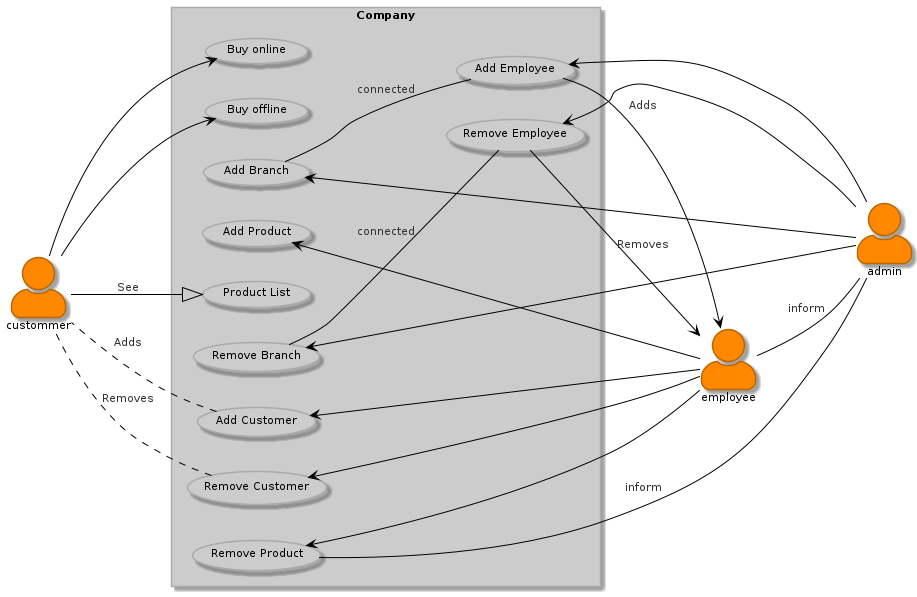

The diagram above was rendered by PlantUML. Its source (embedded in the PNG):
@startuml companyUseCase
!define LIGHTORANGE
!includeurl https://raw.githubusercontent.com/Drakemor/RedDress-PlantUML/master/style.puml

left to right direction
skinparam actorStyle awesome
:admin: as adm
:employee: as emp
:custommer: as cus

rectangle Company {
    usecase "Buy online" as online
    usecase "Buy offline" as offline
    usecase "Add Product" as addPro
    usecase "Remove Product" as remPro
    usecase "Add Employee" as addEmp
    usecase "Remove Employee" as remEmp
    usecase "Add Customer" as addCus
    usecase "Remove Customer" as remCus
    usecase "Add Branch" as addBra
    usecase "Remove Branch" as remBra
    (Product List) as proList
    
}

cus --|> proList : See
cus --> online 
cus --> offline
addPro <-- emp
remPro <-- emp
addCus <-- emp
remCus <-- emp
remBra -- remEmp : connected
addBra -- addEmp : connected
emp -- adm : inform
remPro -- adm : inform
addCus .. cus : Adds
remCus .. cus : Removes

addEmp <-- adm
remEmp <-- adm
addBra <-- adm
remBra <-- adm
addEmp --> emp : Adds
remEmp --> emp : Removes
@enduml